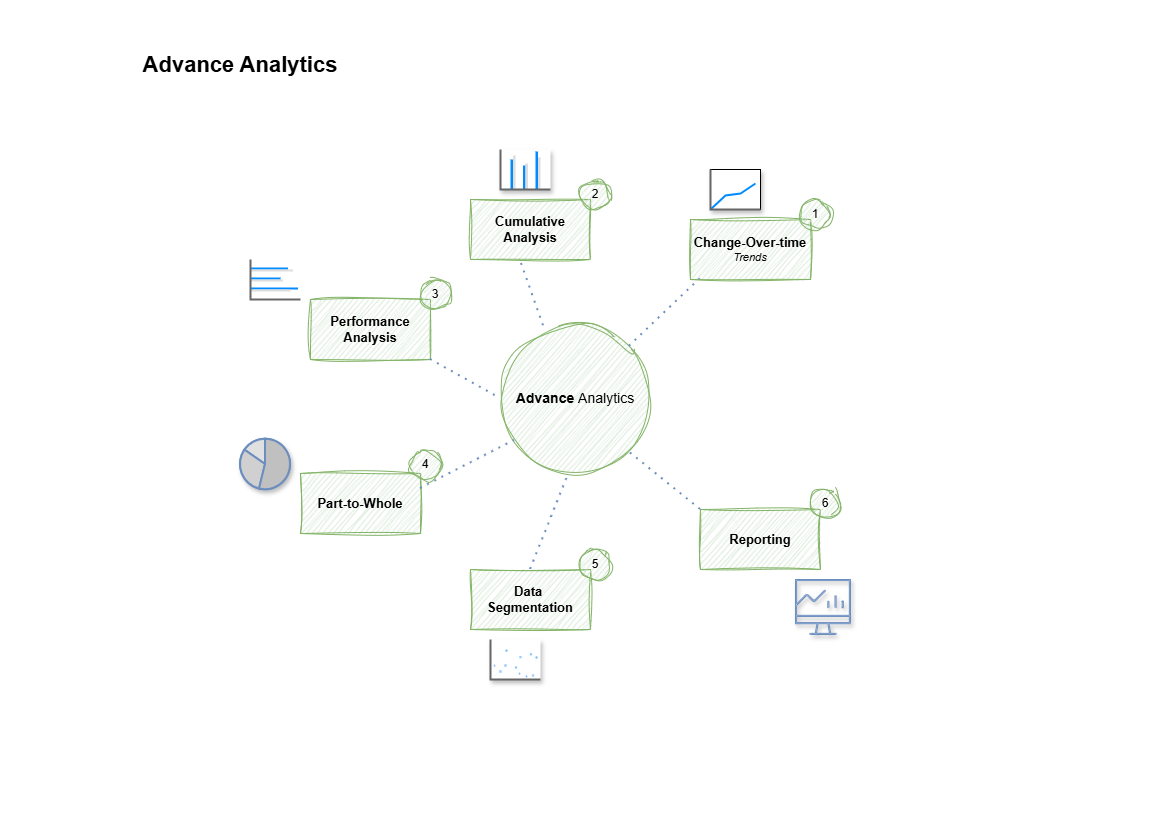

The diagram above was exported from draw.io. Its source (the exported page's mxGraphModel, read from the mxfile embedded in the PNG):
<mxGraphModel dx="1426" dy="969" grid="0" gridSize="10" guides="1" tooltips="1" connect="1" arrows="1" fold="1" page="1" pageScale="1" pageWidth="1169" pageHeight="827" math="0" shadow="0">
  <root>
    <mxCell id="0" />
    <mxCell id="1" parent="0" />
    <mxCell id="F0j2ybOy82h7pZywuF25-1" value="&lt;font&gt;&lt;b&gt;Advance Analytics&lt;/b&gt;&lt;/font&gt;" style="text;html=1;align=center;verticalAlign=middle;whiteSpace=wrap;rounded=0;fontSize=22;" parent="1" vertex="1">
      <mxGeometry x="100" y="50" width="280" height="30" as="geometry" />
    </mxCell>
    <mxCell id="F0j2ybOy82h7pZywuF25-2" value="&lt;font style=&quot;font-size: 14px;&quot;&gt;&lt;b&gt;Advance &lt;/b&gt;Analytics&lt;/font&gt;" style="ellipse;whiteSpace=wrap;html=1;aspect=fixed;sketch=1;curveFitting=1;jiggle=2;fillStyle=auto;fillColor=#d5e8d4;strokeColor=#82b366;" parent="1" vertex="1">
      <mxGeometry x="500" y="323" width="150" height="150" as="geometry" />
    </mxCell>
    <mxCell id="F0j2ybOy82h7pZywuF25-3" value="" style="endArrow=none;dashed=1;html=1;dashPattern=1 3;strokeWidth=2;rounded=0;fillColor=#dae8fc;strokeColor=#6c8ebf;entryX=0.083;entryY=0.983;entryDx=0;entryDy=0;entryPerimeter=0;" parent="1" source="F0j2ybOy82h7pZywuF25-2" target="F0j2ybOy82h7pZywuF25-4" edge="1">
      <mxGeometry width="50" height="50" relative="1" as="geometry">
        <mxPoint x="620" y="339" as="sourcePoint" />
        <mxPoint x="680" y="269" as="targetPoint" />
      </mxGeometry>
    </mxCell>
    <mxCell id="F0j2ybOy82h7pZywuF25-4" value="&lt;font style=&quot;font-size: 13px;&quot;&gt;&lt;b&gt;Change-Over-time&lt;/b&gt;&lt;/font&gt;&lt;div&gt;&lt;font style=&quot;font-size: 11px;&quot;&gt;&lt;i&gt;Trends&lt;/i&gt;&lt;/font&gt;&lt;/div&gt;" style="rounded=0;whiteSpace=wrap;html=1;sketch=1;curveFitting=1;jiggle=2;fillColor=#d5e8d4;strokeColor=#82b366;" parent="1" vertex="1">
      <mxGeometry x="690" y="219" width="120" height="60" as="geometry" />
    </mxCell>
    <mxCell id="F0j2ybOy82h7pZywuF25-5" value="&lt;span style=&quot;font-size: 13px;&quot;&gt;&lt;b&gt;Cumulative Analysis&lt;/b&gt;&lt;/span&gt;" style="rounded=0;whiteSpace=wrap;html=1;sketch=1;curveFitting=1;jiggle=2;fillColor=#d5e8d4;strokeColor=#82b366;" parent="1" vertex="1">
      <mxGeometry x="470" y="199" width="120" height="60" as="geometry" />
    </mxCell>
    <mxCell id="F0j2ybOy82h7pZywuF25-6" value="" style="endArrow=none;dashed=1;html=1;dashPattern=1 3;strokeWidth=2;rounded=0;fillColor=#dae8fc;strokeColor=#6c8ebf;entryX=0.293;entryY=0.033;entryDx=0;entryDy=0;entryPerimeter=0;exitX=0.425;exitY=1.067;exitDx=0;exitDy=0;exitPerimeter=0;" parent="1" source="F0j2ybOy82h7pZywuF25-5" target="F0j2ybOy82h7pZywuF25-2" edge="1">
      <mxGeometry width="50" height="50" relative="1" as="geometry">
        <mxPoint x="480" y="369" as="sourcePoint" />
        <mxPoint x="540" y="299" as="targetPoint" />
      </mxGeometry>
    </mxCell>
    <mxCell id="F0j2ybOy82h7pZywuF25-7" value="&lt;span style=&quot;font-size: 13px;&quot;&gt;&lt;b&gt;Performance Analysis&lt;/b&gt;&lt;/span&gt;" style="rounded=0;whiteSpace=wrap;html=1;sketch=1;curveFitting=1;jiggle=2;fillColor=#d5e8d4;strokeColor=#82b366;" parent="1" vertex="1">
      <mxGeometry x="310" y="299" width="120" height="60" as="geometry" />
    </mxCell>
    <mxCell id="F0j2ybOy82h7pZywuF25-8" value="" style="endArrow=none;dashed=1;html=1;dashPattern=1 3;strokeWidth=2;rounded=0;fillColor=#dae8fc;strokeColor=#6c8ebf;entryX=0;entryY=0.5;entryDx=0;entryDy=0;exitX=1;exitY=1;exitDx=0;exitDy=0;" parent="1" source="F0j2ybOy82h7pZywuF25-7" target="F0j2ybOy82h7pZywuF25-2" edge="1">
      <mxGeometry width="50" height="50" relative="1" as="geometry">
        <mxPoint x="440" y="379" as="sourcePoint" />
        <mxPoint x="463" y="444" as="targetPoint" />
      </mxGeometry>
    </mxCell>
    <mxCell id="F0j2ybOy82h7pZywuF25-9" value="&lt;span style=&quot;font-size: 13px;&quot;&gt;&lt;b&gt;Part-to-Whole&lt;/b&gt;&lt;/span&gt;" style="rounded=0;whiteSpace=wrap;html=1;sketch=1;curveFitting=1;jiggle=2;fillColor=#d5e8d4;strokeColor=#82b366;" parent="1" vertex="1">
      <mxGeometry x="300" y="473" width="120" height="60" as="geometry" />
    </mxCell>
    <mxCell id="F0j2ybOy82h7pZywuF25-10" value="" style="endArrow=none;dashed=1;html=1;dashPattern=1 3;strokeWidth=2;rounded=0;fillColor=#dae8fc;strokeColor=#6c8ebf;entryX=0.093;entryY=0.78;entryDx=0;entryDy=0;exitX=1;exitY=0.25;exitDx=0;exitDy=0;entryPerimeter=0;" parent="1" source="F0j2ybOy82h7pZywuF25-9" target="F0j2ybOy82h7pZywuF25-2" edge="1">
      <mxGeometry width="50" height="50" relative="1" as="geometry">
        <mxPoint x="450" y="479" as="sourcePoint" />
        <mxPoint x="520" y="518" as="targetPoint" />
      </mxGeometry>
    </mxCell>
    <mxCell id="F0j2ybOy82h7pZywuF25-11" value="&lt;span style=&quot;font-size: 13px;&quot;&gt;&lt;b&gt;Data&amp;nbsp;&lt;/b&gt;&lt;/span&gt;&lt;div&gt;&lt;span style=&quot;font-size: 13px;&quot;&gt;&lt;b&gt;Segmentation&lt;/b&gt;&lt;/span&gt;&lt;/div&gt;" style="rounded=0;whiteSpace=wrap;html=1;sketch=1;curveFitting=1;jiggle=2;fillColor=#d5e8d4;strokeColor=#82b366;" parent="1" vertex="1">
      <mxGeometry x="470" y="569" width="120" height="60" as="geometry" />
    </mxCell>
    <mxCell id="F0j2ybOy82h7pZywuF25-12" value="" style="endArrow=none;dashed=1;html=1;dashPattern=1 3;strokeWidth=2;rounded=0;fillColor=#dae8fc;strokeColor=#6c8ebf;entryX=0.453;entryY=1.007;entryDx=0;entryDy=0;exitX=0.5;exitY=0;exitDx=0;exitDy=0;entryPerimeter=0;" parent="1" source="F0j2ybOy82h7pZywuF25-11" target="F0j2ybOy82h7pZywuF25-2" edge="1">
      <mxGeometry width="50" height="50" relative="1" as="geometry">
        <mxPoint x="520" y="537" as="sourcePoint" />
        <mxPoint x="614" y="489" as="targetPoint" />
      </mxGeometry>
    </mxCell>
    <mxCell id="F0j2ybOy82h7pZywuF25-13" value="&lt;span style=&quot;font-size: 13px;&quot;&gt;&lt;b&gt;Reporting&lt;/b&gt;&lt;/span&gt;" style="rounded=0;whiteSpace=wrap;html=1;sketch=1;curveFitting=1;jiggle=2;fillColor=#d5e8d4;strokeColor=#82b366;" parent="1" vertex="1">
      <mxGeometry x="700" y="509" width="120" height="60" as="geometry" />
    </mxCell>
    <mxCell id="F0j2ybOy82h7pZywuF25-14" value="" style="endArrow=none;dashed=1;html=1;dashPattern=1 3;strokeWidth=2;rounded=0;fillColor=#dae8fc;strokeColor=#6c8ebf;entryX=1;entryY=1;entryDx=0;entryDy=0;exitX=0;exitY=0;exitDx=0;exitDy=0;" parent="1" source="F0j2ybOy82h7pZywuF25-13" target="F0j2ybOy82h7pZywuF25-2" edge="1">
      <mxGeometry width="50" height="50" relative="1" as="geometry">
        <mxPoint x="640" y="594" as="sourcePoint" />
        <mxPoint x="678" y="499" as="targetPoint" />
      </mxGeometry>
    </mxCell>
    <mxCell id="F0j2ybOy82h7pZywuF25-15" value="1" style="ellipse;whiteSpace=wrap;html=1;aspect=fixed;sketch=1;curveFitting=1;jiggle=2;fillColor=#d5e8d4;strokeColor=#82b366;" parent="1" vertex="1">
      <mxGeometry x="800" y="199" width="30" height="30" as="geometry" />
    </mxCell>
    <mxCell id="F0j2ybOy82h7pZywuF25-17" value="2" style="ellipse;whiteSpace=wrap;html=1;aspect=fixed;sketch=1;curveFitting=1;jiggle=2;fillColor=#d5e8d4;strokeColor=#82b366;" parent="1" vertex="1">
      <mxGeometry x="580" y="179" width="30" height="30" as="geometry" />
    </mxCell>
    <mxCell id="F0j2ybOy82h7pZywuF25-18" value="3" style="ellipse;whiteSpace=wrap;html=1;aspect=fixed;sketch=1;curveFitting=1;jiggle=2;fillColor=#d5e8d4;strokeColor=#82b366;" parent="1" vertex="1">
      <mxGeometry x="420" y="279" width="30" height="30" as="geometry" />
    </mxCell>
    <mxCell id="F0j2ybOy82h7pZywuF25-19" value="4" style="ellipse;whiteSpace=wrap;html=1;aspect=fixed;sketch=1;curveFitting=1;jiggle=2;fillColor=#d5e8d4;strokeColor=#82b366;" parent="1" vertex="1">
      <mxGeometry x="410" y="449" width="30" height="30" as="geometry" />
    </mxCell>
    <mxCell id="F0j2ybOy82h7pZywuF25-20" value="5" style="ellipse;whiteSpace=wrap;html=1;aspect=fixed;sketch=1;curveFitting=1;jiggle=2;fillColor=#d5e8d4;strokeColor=#82b366;" parent="1" vertex="1">
      <mxGeometry x="580" y="549" width="30" height="30" as="geometry" />
    </mxCell>
    <mxCell id="F0j2ybOy82h7pZywuF25-21" value="6" style="ellipse;whiteSpace=wrap;html=1;aspect=fixed;sketch=1;curveFitting=1;jiggle=2;fillColor=#d5e8d4;strokeColor=#82b366;" parent="1" vertex="1">
      <mxGeometry x="810" y="488" width="30" height="30" as="geometry" />
    </mxCell>
    <mxCell id="F0j2ybOy82h7pZywuF25-22" value="" style="verticalLabelPosition=bottom;shadow=1;dashed=0;align=center;html=1;verticalAlign=top;strokeWidth=1;shape=mxgraph.mockup.graphics.lineChart;strokeColor2=#666666;strokeColor3=#008cff;strokeColor4=#FFFFFF;" parent="1" vertex="1">
      <mxGeometry x="710" y="169" width="50" height="40" as="geometry" />
    </mxCell>
    <mxCell id="F0j2ybOy82h7pZywuF25-24" value="" style="verticalLabelPosition=bottom;shadow=1;dashed=0;align=center;html=1;verticalAlign=top;strokeWidth=1;shape=mxgraph.mockup.graphics.columnChart;strokeColor=none;strokeColor2=none;strokeColor3=#666666;fillColor2=#008cff;fillColor3=#dddddd;" parent="1" vertex="1">
      <mxGeometry x="500" y="149" width="50" height="40" as="geometry" />
    </mxCell>
    <mxCell id="F0j2ybOy82h7pZywuF25-25" value="" style="sketch=0;verticalLabelPosition=bottom;sketch=0;aspect=fixed;html=1;verticalAlign=top;strokeColor=#6c8ebf;fillColor=#dae8fc;align=center;outlineConnect=0;pointerEvents=1;shape=mxgraph.citrix2.professional_graphics_desktop;shadow=1;" parent="1" vertex="1">
      <mxGeometry x="794.99" y="579" width="55.01" height="54.99" as="geometry" />
    </mxCell>
    <mxCell id="F0j2ybOy82h7pZywuF25-26" value="" style="verticalLabelPosition=bottom;shadow=1;dashed=0;align=center;html=1;verticalAlign=top;strokeWidth=1;shape=mxgraph.mockup.graphics.pieChart;strokeColor=#6c8ebf;parts=10,20,35;partColors=#e0e0e0,#d0d0d0,#c0c0c0,#b0b0b0,#a0a0a0;strokeWidth=2;fillColor=#dae8fc;" parent="1" vertex="1">
      <mxGeometry x="240" y="438.75" width="50" height="50.5" as="geometry" />
    </mxCell>
    <mxCell id="F0j2ybOy82h7pZywuF25-27" value="" style="verticalLabelPosition=bottom;shadow=1;dashed=0;align=center;html=1;verticalAlign=top;strokeWidth=1;shape=mxgraph.mockup.graphics.plotChart;strokeColor=none;strokeColor2=#99CCFF;strokeColor3=#666666;fillColor2=#99aaff,#0022ff,#008cff;" parent="1" vertex="1">
      <mxGeometry x="490" y="639" width="50" height="40" as="geometry" />
    </mxCell>
    <mxCell id="F0j2ybOy82h7pZywuF25-28" value="" style="verticalLabelPosition=bottom;shadow=0;dashed=0;align=center;html=1;verticalAlign=top;strokeWidth=1;shape=mxgraph.mockup.graphics.barChart;strokeColor=none;strokeColor2=none;strokeColor3=#666666;fillColor2=#008cff;fillColor3=#dddddd;" parent="1" vertex="1">
      <mxGeometry x="250" y="259" width="50" height="40" as="geometry" />
    </mxCell>
  </root>
</mxGraphModel>